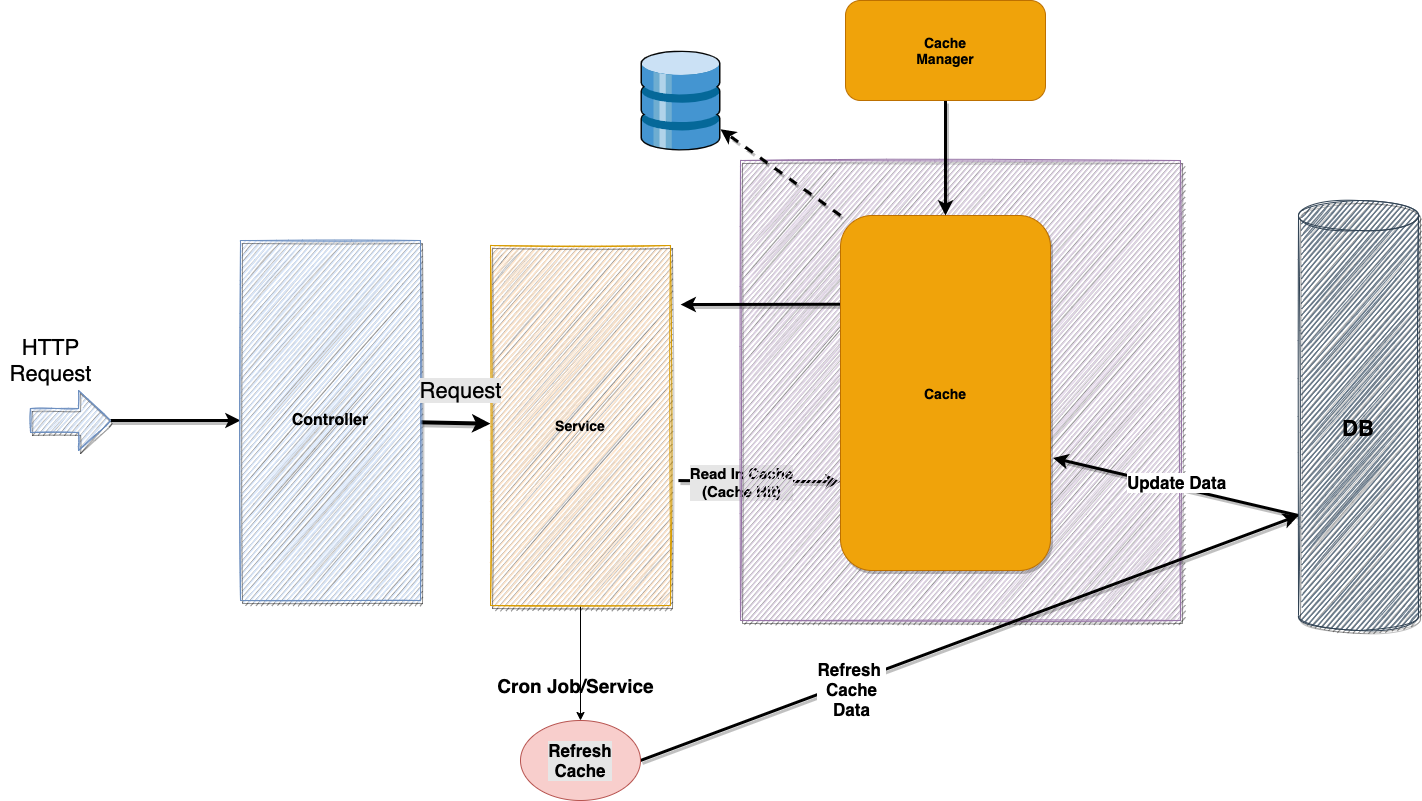

The diagram above was exported from draw.io. Its source (the exported page's mxGraphModel, read from the mxfile embedded in the PNG):
<mxGraphModel dx="1965" dy="910" grid="1" gridSize="10" guides="1" tooltips="1" connect="1" arrows="1" fold="1" page="1" pageScale="1" pageWidth="827" pageHeight="1169" math="0" shadow="0">
  <root>
    <mxCell id="0" />
    <mxCell id="1" parent="0" />
    <mxCell id="_6XDiMUobWbTzuDzVPIm-9" value="" style="rounded=0;orthogonalLoop=1;jettySize=auto;html=1;fontSize=22;fontColor=#000000;strokeWidth=4;shadow=1;" parent="1" source="_6XDiMUobWbTzuDzVPIm-1" target="_6XDiMUobWbTzuDzVPIm-2" edge="1">
      <mxGeometry relative="1" as="geometry" />
    </mxCell>
    <mxCell id="_6XDiMUobWbTzuDzVPIm-19" value="" style="edgeStyle=none;rounded=0;sketch=0;orthogonalLoop=1;jettySize=auto;html=1;shadow=1;fontSize=22;fontColor=#000000;strokeWidth=3;startArrow=classic;startFill=1;endArrow=none;endFill=0;" parent="1" source="_6XDiMUobWbTzuDzVPIm-1" target="_6XDiMUobWbTzuDzVPIm-18" edge="1">
      <mxGeometry relative="1" as="geometry" />
    </mxCell>
    <mxCell id="_6XDiMUobWbTzuDzVPIm-1" value="&lt;font style=&quot;font-size: 16px&quot;&gt;&lt;b&gt;Controller&lt;/b&gt;&lt;/font&gt;" style="rounded=0;whiteSpace=wrap;html=1;fillColor=#dae8fc;strokeColor=#6c8ebf;sketch=1;shadow=1;glass=0;" parent="1" vertex="1">
      <mxGeometry x="890" y="400" width="180" height="360" as="geometry" />
    </mxCell>
    <mxCell id="61fveJJQwxcVV2KOBmJE-1" style="rounded=0;orthogonalLoop=1;jettySize=auto;html=1;exitX=1.044;exitY=0.653;exitDx=0;exitDy=0;entryX=0;entryY=0.75;entryDx=0;entryDy=0;exitPerimeter=0;shadow=1;fontSize=22;strokeWidth=3;" parent="1" source="_6XDiMUobWbTzuDzVPIm-2" target="_6XDiMUobWbTzuDzVPIm-4" edge="1">
      <mxGeometry relative="1" as="geometry" />
    </mxCell>
    <mxCell id="61fveJJQwxcVV2KOBmJE-4" value="&lt;b&gt;&lt;font style=&quot;font-size: 15px&quot;&gt;Read In Cache&lt;br&gt;(Cache Hit)&lt;br&gt;&lt;/font&gt;&lt;/b&gt;" style="edgeLabel;html=1;align=center;verticalAlign=middle;resizable=0;points=[];labelBackgroundColor=#E6E6E6;fontSize=13;" parent="61fveJJQwxcVV2KOBmJE-1" vertex="1" connectable="0">
      <mxGeometry x="-0.5301" relative="1" as="geometry">
        <mxPoint x="24" as="offset" />
      </mxGeometry>
    </mxCell>
    <mxCell id="aH6OjewPbBWKnscO3nLw-7" style="edgeStyle=none;rounded=0;orthogonalLoop=1;jettySize=auto;html=1;exitX=0.5;exitY=1;exitDx=0;exitDy=0;entryX=0.5;entryY=0;entryDx=0;entryDy=0;fontSize=17;" edge="1" parent="1" source="_6XDiMUobWbTzuDzVPIm-2" target="aH6OjewPbBWKnscO3nLw-1">
      <mxGeometry relative="1" as="geometry" />
    </mxCell>
    <mxCell id="_6XDiMUobWbTzuDzVPIm-2" value="&lt;font style=&quot;font-size: 14px&quot;&gt;&lt;b&gt;Service&lt;/b&gt;&lt;/font&gt;" style="rounded=0;whiteSpace=wrap;html=1;fillColor=#ffe6cc;strokeColor=#d79b00;sketch=1;shadow=1;" parent="1" vertex="1">
      <mxGeometry x="1140" y="405" width="180" height="360" as="geometry" />
    </mxCell>
    <mxCell id="_6XDiMUobWbTzuDzVPIm-3" value="&lt;br&gt;&lt;br&gt;&lt;br&gt;&lt;b&gt;&lt;font style=&quot;font-size: 14px&quot;&gt;Cache&lt;/font&gt;&lt;/b&gt;&lt;br&gt;&lt;br&gt;&lt;br&gt;&lt;br&gt;&lt;br&gt;&lt;br&gt;&lt;br&gt;&lt;br&gt;&lt;br&gt;&lt;br&gt;&lt;br&gt;&lt;font style=&quot;font-size: 14px&quot;&gt;&lt;b&gt;Persistence&lt;/b&gt;&lt;/font&gt;" style="rounded=0;whiteSpace=wrap;html=1;fillColor=#e1d5e7;strokeColor=#9673a6;sketch=1;glass=0;shadow=1;" parent="1" vertex="1">
      <mxGeometry x="1390" y="320" width="440" height="460" as="geometry" />
    </mxCell>
    <mxCell id="_6XDiMUobWbTzuDzVPIm-14" style="edgeStyle=none;rounded=0;orthogonalLoop=1;jettySize=auto;html=1;exitX=0;exitY=0;exitDx=0;exitDy=0;fontSize=22;fontColor=#000000;dashed=1;strokeWidth=3;shadow=1;" parent="1" source="_6XDiMUobWbTzuDzVPIm-4" target="_6XDiMUobWbTzuDzVPIm-8" edge="1">
      <mxGeometry relative="1" as="geometry" />
    </mxCell>
    <mxCell id="61fveJJQwxcVV2KOBmJE-3" style="edgeStyle=none;rounded=0;orthogonalLoop=1;jettySize=auto;html=1;exitX=0;exitY=0.25;exitDx=0;exitDy=0;entryX=1.056;entryY=0.164;entryDx=0;entryDy=0;entryPerimeter=0;shadow=1;fontSize=22;strokeWidth=3;" parent="1" source="_6XDiMUobWbTzuDzVPIm-4" target="_6XDiMUobWbTzuDzVPIm-2" edge="1">
      <mxGeometry relative="1" as="geometry" />
    </mxCell>
    <mxCell id="_6XDiMUobWbTzuDzVPIm-4" value="&lt;font style=&quot;font-size: 14px&quot;&gt;&lt;b&gt;Cache&lt;/b&gt;&lt;/font&gt;" style="rounded=1;whiteSpace=wrap;html=1;sketch=0;shadow=1;fillColor=#f0a30a;fontColor=#000000;strokeColor=#BD7000;" parent="1" vertex="1">
      <mxGeometry x="1490" y="375" width="210" height="355" as="geometry" />
    </mxCell>
    <mxCell id="aH6OjewPbBWKnscO3nLw-3" style="edgeStyle=none;rounded=0;orthogonalLoop=1;jettySize=auto;html=1;exitX=0;exitY=0;exitDx=0;exitDy=315;exitPerimeter=0;entryX=1.012;entryY=0.683;entryDx=0;entryDy=0;fontSize=22;shadow=1;strokeWidth=3;entryPerimeter=0;" edge="1" parent="1" source="_6XDiMUobWbTzuDzVPIm-6" target="_6XDiMUobWbTzuDzVPIm-4">
      <mxGeometry relative="1" as="geometry" />
    </mxCell>
    <mxCell id="aH6OjewPbBWKnscO3nLw-6" value="&lt;b&gt;Update Data&lt;/b&gt;" style="edgeLabel;html=1;align=center;verticalAlign=middle;resizable=0;points=[];fontSize=17;" vertex="1" connectable="0" parent="aH6OjewPbBWKnscO3nLw-3">
      <mxGeometry x="0.0065" y="-5" relative="1" as="geometry">
        <mxPoint as="offset" />
      </mxGeometry>
    </mxCell>
    <mxCell id="_6XDiMUobWbTzuDzVPIm-6" value="&lt;font color=&quot;#000000&quot; size=&quot;1&quot;&gt;&lt;b style=&quot;font-size: 22px&quot;&gt;DB&lt;/b&gt;&lt;/font&gt;" style="shape=cylinder3;whiteSpace=wrap;html=1;boundedLbl=1;backgroundOutline=1;size=15;fillColor=#647687;fontColor=#ffffff;strokeColor=#314354;sketch=1;shadow=1;" parent="1" vertex="1">
      <mxGeometry x="1948" y="360" width="120" height="430" as="geometry" />
    </mxCell>
    <mxCell id="_6XDiMUobWbTzuDzVPIm-13" value="" style="edgeStyle=none;rounded=0;orthogonalLoop=1;jettySize=auto;html=1;fontSize=22;fontColor=#000000;strokeWidth=3;sketch=0;shadow=1;" parent="1" source="_6XDiMUobWbTzuDzVPIm-7" target="_6XDiMUobWbTzuDzVPIm-4" edge="1">
      <mxGeometry relative="1" as="geometry" />
    </mxCell>
    <mxCell id="_6XDiMUobWbTzuDzVPIm-7" value="&lt;font style=&quot;font-size: 14px&quot;&gt;&lt;b&gt;Cache&lt;br&gt;Manager&lt;/b&gt;&lt;/font&gt;" style="rounded=1;whiteSpace=wrap;html=1;fillColor=#f0a30a;fontColor=#000000;strokeColor=#BD7000;" parent="1" vertex="1">
      <mxGeometry x="1495" y="160" width="200" height="100" as="geometry" />
    </mxCell>
    <mxCell id="_6XDiMUobWbTzuDzVPIm-8" value="" style="shadow=0;dashed=0;html=1;labelPosition=center;verticalLabelPosition=bottom;verticalAlign=top;align=center;outlineConnect=0;shape=mxgraph.veeam.3d.datastore;" parent="1" vertex="1">
      <mxGeometry x="1290" y="210" width="80" height="100" as="geometry" />
    </mxCell>
    <mxCell id="_6XDiMUobWbTzuDzVPIm-18" value="" style="shape=singleArrow;whiteSpace=wrap;html=1;arrowWidth=0.4;arrowSize=0.4;rounded=0;shadow=1;strokeColor=#6c8ebf;fillColor=#dae8fc;glass=0;sketch=1;" parent="1" vertex="1">
      <mxGeometry x="680" y="550" width="80" height="60" as="geometry" />
    </mxCell>
    <mxCell id="_6XDiMUobWbTzuDzVPIm-20" value="HTTP&lt;br&gt;Request" style="text;html=1;align=center;verticalAlign=middle;resizable=0;points=[];autosize=1;strokeColor=none;fillColor=none;fontSize=22;fontColor=#000000;" parent="1" vertex="1">
      <mxGeometry x="650" y="490" width="100" height="60" as="geometry" />
    </mxCell>
    <mxCell id="_6XDiMUobWbTzuDzVPIm-21" value="&lt;span style=&quot;background-color: rgb(230 , 230 , 230)&quot;&gt;Request&lt;/span&gt;" style="text;html=1;align=center;verticalAlign=middle;resizable=0;points=[];autosize=1;strokeColor=none;fillColor=none;fontSize=22;fontColor=#000000;" parent="1" vertex="1">
      <mxGeometry x="1060" y="535" width="100" height="30" as="geometry" />
    </mxCell>
    <mxCell id="aH6OjewPbBWKnscO3nLw-2" style="edgeStyle=none;rounded=0;orthogonalLoop=1;jettySize=auto;html=1;exitX=1;exitY=0.5;exitDx=0;exitDy=0;entryX=0;entryY=0;entryDx=0;entryDy=315;entryPerimeter=0;fontSize=22;shadow=1;strokeWidth=3;" edge="1" parent="1" source="aH6OjewPbBWKnscO3nLw-1" target="_6XDiMUobWbTzuDzVPIm-6">
      <mxGeometry relative="1" as="geometry" />
    </mxCell>
    <mxCell id="aH6OjewPbBWKnscO3nLw-5" value="&lt;b&gt;Refresh&amp;nbsp;&lt;br&gt;Cache&lt;br&gt;Data&lt;/b&gt;" style="edgeLabel;html=1;align=center;verticalAlign=middle;resizable=0;points=[];fontSize=17;" vertex="1" connectable="0" parent="aH6OjewPbBWKnscO3nLw-2">
      <mxGeometry x="-0.373" y="-6" relative="1" as="geometry">
        <mxPoint x="1" y="-1" as="offset" />
      </mxGeometry>
    </mxCell>
    <mxCell id="aH6OjewPbBWKnscO3nLw-1" value="&lt;b&gt;Refresh&lt;br&gt;Cache&lt;/b&gt;" style="ellipse;whiteSpace=wrap;html=1;labelBackgroundColor=#E6E6E6;fontSize=17;fillColor=#f8cecc;strokeColor=#b85450;sketch=0;" vertex="1" parent="1">
      <mxGeometry x="1170" y="880" width="120" height="80" as="geometry" />
    </mxCell>
    <mxCell id="aH6OjewPbBWKnscO3nLw-8" value="&lt;b&gt;&lt;font style=&quot;font-size: 19px&quot;&gt;Cron Job/Service&lt;/font&gt;&lt;/b&gt;" style="text;html=1;align=center;verticalAlign=middle;resizable=0;points=[];autosize=1;strokeColor=none;fillColor=none;fontSize=17;" vertex="1" parent="1">
      <mxGeometry x="1140" y="830" width="170" height="30" as="geometry" />
    </mxCell>
    <mxCell id="2sklTHWLC20_M5gtZQWH-5" value="Untitled Layer" parent="0" />
  </root>
</mxGraphModel>